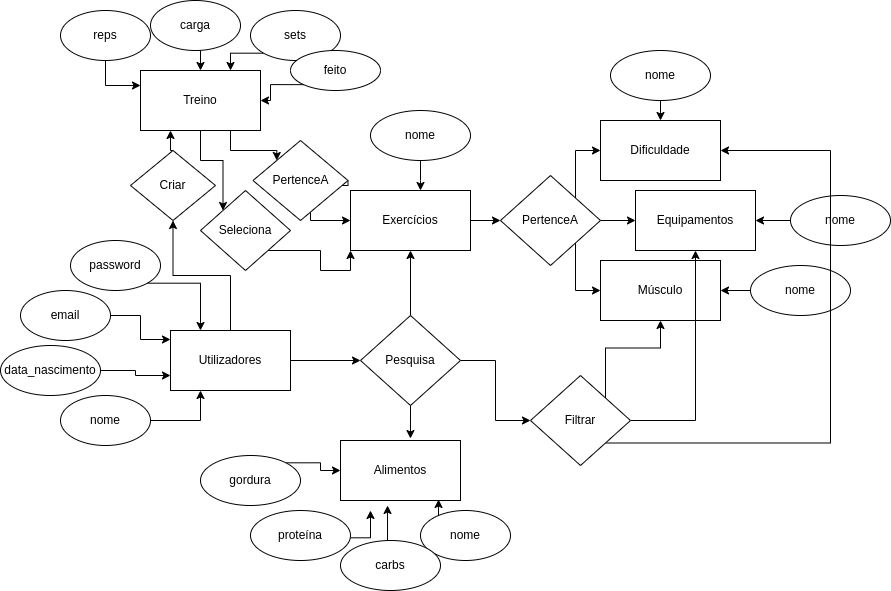

The diagram above was exported from draw.io. Its source (the exported page's mxGraphModel, read from the mxfile embedded in the PNG):
<mxGraphModel dx="1755" dy="809" grid="1" gridSize="10" guides="1" tooltips="1" connect="1" arrows="1" fold="1" page="0" pageScale="1" pageWidth="850" pageHeight="1100" math="0" shadow="0">
  <root>
    <mxCell id="0" />
    <mxCell id="1" parent="0" />
    <mxCell id="UN092_8002CTT36fUEtt-8" style="edgeStyle=orthogonalEdgeStyle;rounded=0;orthogonalLoop=1;jettySize=auto;html=1;exitX=1;exitY=0.5;exitDx=0;exitDy=0;" edge="1" parent="1" source="UN092_8002CTT36fUEtt-1" target="UN092_8002CTT36fUEtt-6">
      <mxGeometry relative="1" as="geometry" />
    </mxCell>
    <mxCell id="UN092_8002CTT36fUEtt-1" value="Exercícios" style="rounded=0;whiteSpace=wrap;html=1;" vertex="1" parent="1">
      <mxGeometry x="290" y="210" width="120" height="60" as="geometry" />
    </mxCell>
    <mxCell id="UN092_8002CTT36fUEtt-79" style="edgeStyle=orthogonalEdgeStyle;rounded=0;orthogonalLoop=1;jettySize=auto;html=1;exitX=0.5;exitY=0;exitDx=0;exitDy=0;entryX=0.5;entryY=1;entryDx=0;entryDy=0;" edge="1" parent="1" source="UN092_8002CTT36fUEtt-2" target="UN092_8002CTT36fUEtt-64">
      <mxGeometry relative="1" as="geometry" />
    </mxCell>
    <mxCell id="UN092_8002CTT36fUEtt-80" style="edgeStyle=orthogonalEdgeStyle;rounded=0;orthogonalLoop=1;jettySize=auto;html=1;exitX=1;exitY=0.5;exitDx=0;exitDy=0;entryX=0;entryY=0.5;entryDx=0;entryDy=0;" edge="1" parent="1" source="UN092_8002CTT36fUEtt-2" target="UN092_8002CTT36fUEtt-38">
      <mxGeometry relative="1" as="geometry" />
    </mxCell>
    <mxCell id="UN092_8002CTT36fUEtt-2" value="Utilizadores" style="rounded=0;whiteSpace=wrap;html=1;" vertex="1" parent="1">
      <mxGeometry x="110" y="350" width="120" height="60" as="geometry" />
    </mxCell>
    <mxCell id="UN092_8002CTT36fUEtt-3" value="Equipamentos" style="rounded=0;whiteSpace=wrap;html=1;" vertex="1" parent="1">
      <mxGeometry x="575" y="210" width="120" height="60" as="geometry" />
    </mxCell>
    <mxCell id="UN092_8002CTT36fUEtt-4" value="Dificuldade" style="rounded=0;whiteSpace=wrap;html=1;" vertex="1" parent="1">
      <mxGeometry x="540" y="140" width="120" height="60" as="geometry" />
    </mxCell>
    <mxCell id="UN092_8002CTT36fUEtt-5" value="Músculo" style="rounded=0;whiteSpace=wrap;html=1;" vertex="1" parent="1">
      <mxGeometry x="540" y="280" width="120" height="60" as="geometry" />
    </mxCell>
    <mxCell id="UN092_8002CTT36fUEtt-7" style="edgeStyle=orthogonalEdgeStyle;rounded=0;orthogonalLoop=1;jettySize=auto;html=1;exitX=1;exitY=0.5;exitDx=0;exitDy=0;" edge="1" parent="1" source="UN092_8002CTT36fUEtt-6" target="UN092_8002CTT36fUEtt-3">
      <mxGeometry relative="1" as="geometry" />
    </mxCell>
    <mxCell id="UN092_8002CTT36fUEtt-9" style="edgeStyle=orthogonalEdgeStyle;rounded=0;orthogonalLoop=1;jettySize=auto;html=1;exitX=1;exitY=1;exitDx=0;exitDy=0;entryX=0;entryY=0.5;entryDx=0;entryDy=0;" edge="1" parent="1" source="UN092_8002CTT36fUEtt-6" target="UN092_8002CTT36fUEtt-5">
      <mxGeometry relative="1" as="geometry" />
    </mxCell>
    <mxCell id="UN092_8002CTT36fUEtt-10" style="edgeStyle=orthogonalEdgeStyle;rounded=0;orthogonalLoop=1;jettySize=auto;html=1;exitX=1;exitY=0;exitDx=0;exitDy=0;entryX=0;entryY=0.5;entryDx=0;entryDy=0;" edge="1" parent="1" source="UN092_8002CTT36fUEtt-6" target="UN092_8002CTT36fUEtt-4">
      <mxGeometry relative="1" as="geometry" />
    </mxCell>
    <mxCell id="UN092_8002CTT36fUEtt-6" value="PertenceA" style="rhombus;whiteSpace=wrap;html=1;" vertex="1" parent="1">
      <mxGeometry x="440" y="195" width="100" height="90" as="geometry" />
    </mxCell>
    <mxCell id="UN092_8002CTT36fUEtt-61" style="edgeStyle=orthogonalEdgeStyle;rounded=0;orthogonalLoop=1;jettySize=auto;html=1;exitX=0.5;exitY=1;exitDx=0;exitDy=0;" edge="1" parent="1" source="UN092_8002CTT36fUEtt-13" target="UN092_8002CTT36fUEtt-1">
      <mxGeometry relative="1" as="geometry">
        <Array as="points">
          <mxPoint x="360" y="200" />
          <mxPoint x="360" y="200" />
        </Array>
      </mxGeometry>
    </mxCell>
    <mxCell id="UN092_8002CTT36fUEtt-13" value="nome" style="ellipse;whiteSpace=wrap;html=1;" vertex="1" parent="1">
      <mxGeometry x="310" y="130" width="100" height="50" as="geometry" />
    </mxCell>
    <mxCell id="UN092_8002CTT36fUEtt-28" style="edgeStyle=orthogonalEdgeStyle;rounded=0;orthogonalLoop=1;jettySize=auto;html=1;exitX=0.5;exitY=1;exitDx=0;exitDy=0;entryX=0.5;entryY=0;entryDx=0;entryDy=0;" edge="1" parent="1" source="UN092_8002CTT36fUEtt-15" target="UN092_8002CTT36fUEtt-4">
      <mxGeometry relative="1" as="geometry" />
    </mxCell>
    <mxCell id="UN092_8002CTT36fUEtt-15" value="nome" style="ellipse;whiteSpace=wrap;html=1;" vertex="1" parent="1">
      <mxGeometry x="550" y="70" width="100" height="50" as="geometry" />
    </mxCell>
    <mxCell id="UN092_8002CTT36fUEtt-60" style="edgeStyle=orthogonalEdgeStyle;rounded=0;orthogonalLoop=1;jettySize=auto;html=1;exitX=0;exitY=0.5;exitDx=0;exitDy=0;entryX=1;entryY=0.5;entryDx=0;entryDy=0;" edge="1" parent="1" target="UN092_8002CTT36fUEtt-3">
      <mxGeometry relative="1" as="geometry">
        <mxPoint x="730" y="240" as="sourcePoint" />
      </mxGeometry>
    </mxCell>
    <mxCell id="UN092_8002CTT36fUEtt-17" value="nome" style="ellipse;whiteSpace=wrap;html=1;" vertex="1" parent="1">
      <mxGeometry x="730" y="215" width="100" height="50" as="geometry" />
    </mxCell>
    <mxCell id="UN092_8002CTT36fUEtt-30" style="edgeStyle=orthogonalEdgeStyle;rounded=0;orthogonalLoop=1;jettySize=auto;html=1;exitX=0;exitY=0.5;exitDx=0;exitDy=0;" edge="1" parent="1" source="UN092_8002CTT36fUEtt-18" target="UN092_8002CTT36fUEtt-5">
      <mxGeometry relative="1" as="geometry" />
    </mxCell>
    <mxCell id="UN092_8002CTT36fUEtt-18" value="nome" style="ellipse;whiteSpace=wrap;html=1;" vertex="1" parent="1">
      <mxGeometry x="690" y="285" width="100" height="50" as="geometry" />
    </mxCell>
    <mxCell id="UN092_8002CTT36fUEtt-21" value="Alimentos" style="rounded=0;whiteSpace=wrap;html=1;" vertex="1" parent="1">
      <mxGeometry x="280" y="460" width="120" height="60" as="geometry" />
    </mxCell>
    <mxCell id="UN092_8002CTT36fUEtt-52" style="edgeStyle=orthogonalEdgeStyle;rounded=0;orthogonalLoop=1;jettySize=auto;html=1;exitX=0;exitY=0;exitDx=0;exitDy=0;entryX=0.817;entryY=0.983;entryDx=0;entryDy=0;entryPerimeter=0;" edge="1" parent="1" source="UN092_8002CTT36fUEtt-22" target="UN092_8002CTT36fUEtt-21">
      <mxGeometry relative="1" as="geometry" />
    </mxCell>
    <mxCell id="UN092_8002CTT36fUEtt-22" value="nome" style="ellipse;whiteSpace=wrap;html=1;" vertex="1" parent="1">
      <mxGeometry x="360" y="530" width="90" height="50" as="geometry" />
    </mxCell>
    <mxCell id="UN092_8002CTT36fUEtt-53" style="edgeStyle=orthogonalEdgeStyle;rounded=0;orthogonalLoop=1;jettySize=auto;html=1;exitX=1;exitY=0;exitDx=0;exitDy=0;" edge="1" parent="1">
      <mxGeometry relative="1" as="geometry">
        <mxPoint x="310" y="530" as="targetPoint" />
        <mxPoint x="285.35533905932743" y="557.3223304703363" as="sourcePoint" />
      </mxGeometry>
    </mxCell>
    <mxCell id="UN092_8002CTT36fUEtt-23" value="proteína" style="ellipse;whiteSpace=wrap;html=1;" vertex="1" parent="1">
      <mxGeometry x="190" y="530" width="100" height="50" as="geometry" />
    </mxCell>
    <mxCell id="UN092_8002CTT36fUEtt-50" style="edgeStyle=orthogonalEdgeStyle;rounded=0;orthogonalLoop=1;jettySize=auto;html=1;exitX=0.5;exitY=0;exitDx=0;exitDy=0;entryX=0.392;entryY=1.083;entryDx=0;entryDy=0;entryPerimeter=0;" edge="1" parent="1" source="UN092_8002CTT36fUEtt-24" target="UN092_8002CTT36fUEtt-21">
      <mxGeometry relative="1" as="geometry" />
    </mxCell>
    <mxCell id="UN092_8002CTT36fUEtt-24" value="carbs" style="ellipse;whiteSpace=wrap;html=1;" vertex="1" parent="1">
      <mxGeometry x="280" y="560" width="100" height="50" as="geometry" />
    </mxCell>
    <mxCell id="UN092_8002CTT36fUEtt-55" style="edgeStyle=orthogonalEdgeStyle;rounded=0;orthogonalLoop=1;jettySize=auto;html=1;exitX=1;exitY=0;exitDx=0;exitDy=0;entryX=0;entryY=0.5;entryDx=0;entryDy=0;" edge="1" parent="1" source="UN092_8002CTT36fUEtt-25" target="UN092_8002CTT36fUEtt-21">
      <mxGeometry relative="1" as="geometry" />
    </mxCell>
    <mxCell id="UN092_8002CTT36fUEtt-25" value="gordura" style="ellipse;whiteSpace=wrap;html=1;" vertex="1" parent="1">
      <mxGeometry x="140" y="475" width="100" height="50" as="geometry" />
    </mxCell>
    <mxCell id="UN092_8002CTT36fUEtt-41" style="edgeStyle=orthogonalEdgeStyle;rounded=0;orthogonalLoop=1;jettySize=auto;html=1;exitX=0.5;exitY=0;exitDx=0;exitDy=0;entryX=0.5;entryY=1;entryDx=0;entryDy=0;" edge="1" parent="1" source="UN092_8002CTT36fUEtt-38" target="UN092_8002CTT36fUEtt-1">
      <mxGeometry relative="1" as="geometry">
        <mxPoint x="350" y="280" as="targetPoint" />
      </mxGeometry>
    </mxCell>
    <mxCell id="UN092_8002CTT36fUEtt-51" style="edgeStyle=orthogonalEdgeStyle;rounded=0;orthogonalLoop=1;jettySize=auto;html=1;exitX=0.5;exitY=1;exitDx=0;exitDy=0;entryX=0.583;entryY=-0.033;entryDx=0;entryDy=0;entryPerimeter=0;" edge="1" parent="1" source="UN092_8002CTT36fUEtt-38" target="UN092_8002CTT36fUEtt-21">
      <mxGeometry relative="1" as="geometry" />
    </mxCell>
    <mxCell id="UN092_8002CTT36fUEtt-99" style="edgeStyle=orthogonalEdgeStyle;rounded=0;orthogonalLoop=1;jettySize=auto;html=1;exitX=1;exitY=0.5;exitDx=0;exitDy=0;entryX=0;entryY=0.5;entryDx=0;entryDy=0;" edge="1" parent="1" source="UN092_8002CTT36fUEtt-38" target="UN092_8002CTT36fUEtt-98">
      <mxGeometry relative="1" as="geometry" />
    </mxCell>
    <mxCell id="UN092_8002CTT36fUEtt-38" value="Pesquisa" style="rhombus;whiteSpace=wrap;html=1;" vertex="1" parent="1">
      <mxGeometry x="300" y="335" width="100" height="90" as="geometry" />
    </mxCell>
    <mxCell id="UN092_8002CTT36fUEtt-84" style="edgeStyle=orthogonalEdgeStyle;rounded=0;orthogonalLoop=1;jettySize=auto;html=1;exitX=1;exitY=0.5;exitDx=0;exitDy=0;entryX=0;entryY=0.75;entryDx=0;entryDy=0;" edge="1" parent="1" source="UN092_8002CTT36fUEtt-46" target="UN092_8002CTT36fUEtt-2">
      <mxGeometry relative="1" as="geometry" />
    </mxCell>
    <mxCell id="UN092_8002CTT36fUEtt-46" value="data_nascimento" style="ellipse;whiteSpace=wrap;html=1;" vertex="1" parent="1">
      <mxGeometry x="-60" y="365" width="100" height="50" as="geometry" />
    </mxCell>
    <mxCell id="UN092_8002CTT36fUEtt-83" style="edgeStyle=orthogonalEdgeStyle;rounded=0;orthogonalLoop=1;jettySize=auto;html=1;exitX=1;exitY=0.5;exitDx=0;exitDy=0;entryX=0;entryY=0.15;entryDx=0;entryDy=0;entryPerimeter=0;" edge="1" parent="1" source="UN092_8002CTT36fUEtt-48" target="UN092_8002CTT36fUEtt-2">
      <mxGeometry relative="1" as="geometry" />
    </mxCell>
    <mxCell id="UN092_8002CTT36fUEtt-48" value="email" style="ellipse;whiteSpace=wrap;html=1;" vertex="1" parent="1">
      <mxGeometry x="-40" y="310" width="90" height="50" as="geometry" />
    </mxCell>
    <mxCell id="UN092_8002CTT36fUEtt-81" style="edgeStyle=orthogonalEdgeStyle;rounded=0;orthogonalLoop=1;jettySize=auto;html=1;exitX=1;exitY=1;exitDx=0;exitDy=0;entryX=0.25;entryY=0;entryDx=0;entryDy=0;" edge="1" parent="1" source="UN092_8002CTT36fUEtt-56" target="UN092_8002CTT36fUEtt-2">
      <mxGeometry relative="1" as="geometry" />
    </mxCell>
    <mxCell id="UN092_8002CTT36fUEtt-56" value="password" style="ellipse;whiteSpace=wrap;html=1;" vertex="1" parent="1">
      <mxGeometry x="10" y="260" width="90" height="50" as="geometry" />
    </mxCell>
    <mxCell id="UN092_8002CTT36fUEtt-69" style="edgeStyle=orthogonalEdgeStyle;rounded=0;orthogonalLoop=1;jettySize=auto;html=1;exitX=0.75;exitY=1;exitDx=0;exitDy=0;entryX=0;entryY=0;entryDx=0;entryDy=0;" edge="1" parent="1" source="UN092_8002CTT36fUEtt-59" target="UN092_8002CTT36fUEtt-68">
      <mxGeometry relative="1" as="geometry" />
    </mxCell>
    <mxCell id="UN092_8002CTT36fUEtt-94" style="edgeStyle=orthogonalEdgeStyle;rounded=0;orthogonalLoop=1;jettySize=auto;html=1;exitX=0.5;exitY=1;exitDx=0;exitDy=0;entryX=0;entryY=0;entryDx=0;entryDy=0;" edge="1" parent="1" source="UN092_8002CTT36fUEtt-59" target="UN092_8002CTT36fUEtt-93">
      <mxGeometry relative="1" as="geometry" />
    </mxCell>
    <mxCell id="UN092_8002CTT36fUEtt-59" value="Treino" style="rounded=0;whiteSpace=wrap;html=1;" vertex="1" parent="1">
      <mxGeometry x="80" y="90" width="120" height="60" as="geometry" />
    </mxCell>
    <mxCell id="UN092_8002CTT36fUEtt-85" style="edgeStyle=orthogonalEdgeStyle;rounded=0;orthogonalLoop=1;jettySize=auto;html=1;exitX=1;exitY=0.5;exitDx=0;exitDy=0;entryX=0.25;entryY=1;entryDx=0;entryDy=0;" edge="1" parent="1" source="UN092_8002CTT36fUEtt-44" target="UN092_8002CTT36fUEtt-2">
      <mxGeometry relative="1" as="geometry" />
    </mxCell>
    <mxCell id="UN092_8002CTT36fUEtt-44" value="nome" style="ellipse;whiteSpace=wrap;html=1;" vertex="1" parent="1">
      <mxGeometry y="415" width="90" height="50" as="geometry" />
    </mxCell>
    <mxCell id="UN092_8002CTT36fUEtt-96" style="edgeStyle=orthogonalEdgeStyle;rounded=0;orthogonalLoop=1;jettySize=auto;html=1;exitX=0.5;exitY=0;exitDx=0;exitDy=0;entryX=0.25;entryY=1;entryDx=0;entryDy=0;" edge="1" parent="1" source="UN092_8002CTT36fUEtt-64" target="UN092_8002CTT36fUEtt-59">
      <mxGeometry relative="1" as="geometry" />
    </mxCell>
    <mxCell id="UN092_8002CTT36fUEtt-64" value="Criar" style="rhombus;whiteSpace=wrap;html=1;" vertex="1" parent="1">
      <mxGeometry x="70" y="170" width="85" height="70" as="geometry" />
    </mxCell>
    <mxCell id="UN092_8002CTT36fUEtt-70" style="edgeStyle=orthogonalEdgeStyle;rounded=0;orthogonalLoop=1;jettySize=auto;html=1;exitX=1;exitY=0.5;exitDx=0;exitDy=0;" edge="1" parent="1" source="UN092_8002CTT36fUEtt-68">
      <mxGeometry relative="1" as="geometry">
        <mxPoint x="290" y="240" as="targetPoint" />
        <Array as="points">
          <mxPoint x="250" y="205" />
          <mxPoint x="250" y="240" />
        </Array>
      </mxGeometry>
    </mxCell>
    <mxCell id="UN092_8002CTT36fUEtt-68" value="PertenceA" style="rhombus;whiteSpace=wrap;html=1;" vertex="1" parent="1">
      <mxGeometry x="192.5" y="160" width="95" height="80" as="geometry" />
    </mxCell>
    <mxCell id="UN092_8002CTT36fUEtt-77" style="edgeStyle=orthogonalEdgeStyle;rounded=0;orthogonalLoop=1;jettySize=auto;html=1;exitX=0.5;exitY=1;exitDx=0;exitDy=0;entryX=0;entryY=0.25;entryDx=0;entryDy=0;" edge="1" parent="1" source="UN092_8002CTT36fUEtt-72" target="UN092_8002CTT36fUEtt-59">
      <mxGeometry relative="1" as="geometry" />
    </mxCell>
    <mxCell id="UN092_8002CTT36fUEtt-72" value="reps" style="ellipse;whiteSpace=wrap;html=1;" vertex="1" parent="1">
      <mxGeometry y="30" width="90" height="50" as="geometry" />
    </mxCell>
    <mxCell id="UN092_8002CTT36fUEtt-76" style="edgeStyle=orthogonalEdgeStyle;rounded=0;orthogonalLoop=1;jettySize=auto;html=1;exitX=0.5;exitY=1;exitDx=0;exitDy=0;entryX=0.5;entryY=0;entryDx=0;entryDy=0;" edge="1" parent="1" source="UN092_8002CTT36fUEtt-73" target="UN092_8002CTT36fUEtt-59">
      <mxGeometry relative="1" as="geometry" />
    </mxCell>
    <mxCell id="UN092_8002CTT36fUEtt-73" value="carga" style="ellipse;whiteSpace=wrap;html=1;" vertex="1" parent="1">
      <mxGeometry x="90" y="20" width="90" height="50" as="geometry" />
    </mxCell>
    <mxCell id="UN092_8002CTT36fUEtt-75" style="edgeStyle=orthogonalEdgeStyle;rounded=0;orthogonalLoop=1;jettySize=auto;html=1;exitX=0;exitY=1;exitDx=0;exitDy=0;entryX=0.75;entryY=0;entryDx=0;entryDy=0;" edge="1" parent="1" source="UN092_8002CTT36fUEtt-74" target="UN092_8002CTT36fUEtt-59">
      <mxGeometry relative="1" as="geometry" />
    </mxCell>
    <mxCell id="UN092_8002CTT36fUEtt-74" value="sets" style="ellipse;whiteSpace=wrap;html=1;" vertex="1" parent="1">
      <mxGeometry x="190" y="30" width="90" height="50" as="geometry" />
    </mxCell>
    <mxCell id="UN092_8002CTT36fUEtt-92" style="edgeStyle=orthogonalEdgeStyle;rounded=0;orthogonalLoop=1;jettySize=auto;html=1;exitX=0;exitY=1;exitDx=0;exitDy=0;entryX=1;entryY=0.5;entryDx=0;entryDy=0;" edge="1" parent="1" source="UN092_8002CTT36fUEtt-88" target="UN092_8002CTT36fUEtt-59">
      <mxGeometry relative="1" as="geometry" />
    </mxCell>
    <mxCell id="UN092_8002CTT36fUEtt-88" value="feito" style="ellipse;whiteSpace=wrap;html=1;" vertex="1" parent="1">
      <mxGeometry x="230" y="70" width="90" height="40" as="geometry" />
    </mxCell>
    <mxCell id="UN092_8002CTT36fUEtt-95" style="edgeStyle=orthogonalEdgeStyle;rounded=0;orthogonalLoop=1;jettySize=auto;html=1;exitX=1;exitY=1;exitDx=0;exitDy=0;entryX=0;entryY=1;entryDx=0;entryDy=0;" edge="1" parent="1" source="UN092_8002CTT36fUEtt-93" target="UN092_8002CTT36fUEtt-1">
      <mxGeometry relative="1" as="geometry" />
    </mxCell>
    <mxCell id="UN092_8002CTT36fUEtt-93" value="Seleciona" style="rhombus;whiteSpace=wrap;html=1;" vertex="1" parent="1">
      <mxGeometry x="140" y="210" width="90" height="80" as="geometry" />
    </mxCell>
    <mxCell id="UN092_8002CTT36fUEtt-101" style="edgeStyle=orthogonalEdgeStyle;rounded=0;orthogonalLoop=1;jettySize=auto;html=1;exitX=1;exitY=0.5;exitDx=0;exitDy=0;" edge="1" parent="1" source="UN092_8002CTT36fUEtt-98" target="UN092_8002CTT36fUEtt-3">
      <mxGeometry relative="1" as="geometry" />
    </mxCell>
    <mxCell id="UN092_8002CTT36fUEtt-104" style="edgeStyle=orthogonalEdgeStyle;rounded=0;orthogonalLoop=1;jettySize=auto;html=1;exitX=1;exitY=0;exitDx=0;exitDy=0;entryX=0.5;entryY=1;entryDx=0;entryDy=0;" edge="1" parent="1" source="UN092_8002CTT36fUEtt-98" target="UN092_8002CTT36fUEtt-5">
      <mxGeometry relative="1" as="geometry" />
    </mxCell>
    <mxCell id="UN092_8002CTT36fUEtt-106" style="edgeStyle=orthogonalEdgeStyle;rounded=0;orthogonalLoop=1;jettySize=auto;html=1;exitX=1;exitY=1;exitDx=0;exitDy=0;entryX=1;entryY=0.5;entryDx=0;entryDy=0;" edge="1" parent="1" source="UN092_8002CTT36fUEtt-98" target="UN092_8002CTT36fUEtt-4">
      <mxGeometry relative="1" as="geometry">
        <mxPoint x="750" y="160" as="targetPoint" />
        <Array as="points">
          <mxPoint x="770" y="463" />
          <mxPoint x="770" y="170" />
        </Array>
      </mxGeometry>
    </mxCell>
    <mxCell id="UN092_8002CTT36fUEtt-98" value="Filtrar" style="rhombus;whiteSpace=wrap;html=1;" vertex="1" parent="1">
      <mxGeometry x="470" y="395" width="100" height="90" as="geometry" />
    </mxCell>
  </root>
</mxGraphModel>